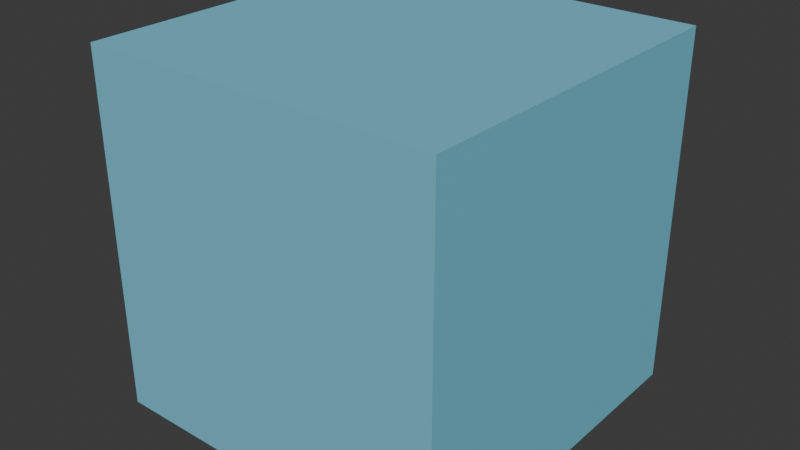 # Source: environment_smoke.blend  (saved by Blender 5.2.45; exported with 4.5.12 LTS)
import bpy
from mathutils import Matrix  # noqa: F401  (used for matrix-valued properties, if any)

bpy.ops.wm.read_factory_settings(use_empty=True)
scene = bpy.context.scene
scene.name = 'Scene'

# ---- collections
col_collection = bpy.data.collections.new('Collection'); scene.collection.children.link(col_collection)

# ---- materials (node trees are filled in below, after node groups)
mat_m_smk_neutral = bpy.data.materials.new('M_SMK_Neutral')
mat_m_smk_neutral.diffuse_color = (0.18, 0.55, 0.72, 1.0)

# ---- material node trees
mat_m_smk_neutral.use_nodes = True; mat_m_smk_neutral.node_tree.nodes.clear()
_N = mat_m_smk_neutral.node_tree.nodes; _L = mat_m_smk_neutral.node_tree.links
n0 = _N.new('ShaderNodeBsdfPrincipled'); n0.name = 'Principled BSDF'; n0.location = (-200, 100)
n0.inputs[0].default_value = (0.18, 0.55, 0.72, 1.0)
n0.inputs[2].default_value = 0.7
n0.inputs[10].default_value = 0.005
n1 = _N.new('ShaderNodeOutputMaterial'); n1.name = 'Material Output'; n1.location = (200, 100)
_L.new(n0.outputs[0], n1.inputs[0])
n1.is_active_output = True

# ---- world
world_world = bpy.data.worlds.new('World'); scene.world = world_world
world_world.use_nodes = True; world_world.node_tree.nodes.clear()
_N = world_world.node_tree.nodes; _L = world_world.node_tree.links
n0 = _N.new('ShaderNodeOutputWorld'); n0.name = 'World Output'; n0.location = (200, 100)
n1 = _N.new('ShaderNodeBackground'); n1.name = 'Background'; n1.location = (-200, 100)
n1.inputs[0].default_value = (0.05088, 0.05088, 0.05088, 1.0)
_L.new(n1.outputs[0], n0.inputs[0])
n0.is_active_output = True
world_world.color = (0.05088, 0.05088, 0.05088)
world_world.sun_shadow_jitter_overblur = 0.0

# ---- meshes
me_smk_block_mesh = bpy.data.meshes.new('SMK_Block_Mesh')
me_smk_block_mesh.from_pydata([(-0.5, -0.5, 0.0), (0.5, -0.5, 0.0), (0.5, 0.5, 0.0), (-0.5, 0.5, 0.0), (-0.5, -0.5, 1.0), (0.5, -0.5, 1.0), (0.5, 0.5, 1.0), (-0.5, 0.5, 1.0)], [], [(0, 3, 2, 1), (4, 5, 6, 7), (0, 1, 5, 4), (1, 2, 6, 5), (2, 3, 7, 6), (3, 0, 4, 7)])
_uv = me_smk_block_mesh.uv_layers.new(name='UVMap')
_uv.uv.foreach_set('vector', [0.01, 0.01, 0.3233, 0.01, 0.3233, 0.49, 0.01, 0.49, 0.3433, 0.01, 0.6567, 0.01, 0.6567, 0.49, 0.3433, 0.49, 0.6767, 0.01, 0.99, 0.01, 0.99, 0.49, 0.6767, 0.49, 0.01, 0.51, 0.3233, 0.51, 0.3233, 0.99, 0.01, 0.99, 0.3433, 0.51, 0.6567, 0.51, 0.6567, 0.99, 0.3433, 0.99, 0.6767, 0.51, 0.99, 0.51, 0.99, 0.99, 0.6767, 0.99])
me_smk_block_mesh.materials.append(mat_m_smk_neutral)
me_smk_block_mesh.update()

# ---- objects
ob_smk_block = bpy.data.objects.new('SMK_Block', me_smk_block_mesh)

# ---- transforms, parenting, visibility, modifiers, constraints
ob_smk_block.location = (0.0, 0.0, 0.0)

# ---- collection membership
scene.collection.objects.link(ob_smk_block)

# ---- scene / render settings (as saved in the file)
scene.frame_start = 1; scene.frame_end = 250; scene.frame_set(1)
scene.render.engine = 'BLENDER_EEVEE_NEXT'
scene.render.bake_bias = 0.0
scene.render.bake_samples = 0
scene.render.compositor_device = 'GPU'
scene.eevee.use_volume_custom_range = False
scene.eevee.fast_gi_thickness_near = 0.1
scene.eevee.fast_gi_thickness_far = 0.0
scene.eevee.ray_tracing_options.screen_trace_thickness = 0.1
bpy.context.view_layer.update()

# ---- added for rendering (the .blend has no active camera and no usable light): camera, sun
cam_auto = bpy.data.cameras.new('AutoCamera')
cam_auto.lens = 50.0
cam_auto.sensor_width = 36.0
cam_auto.clip_end = 1000.0
ob_auto_camera = bpy.data.objects.new('AutoCamera', cam_auto)
scene.collection.objects.link(ob_auto_camera)
ob_auto_camera.location = (1.60254, -1.92304, 1.78203)
ob_auto_camera.rotation_euler = (1.09748, -7.21219e-08, 0.694738)
scene.camera = ob_auto_camera
light_auto_sun = bpy.data.lights.new('AutoSun', 'SUN')
light_auto_sun.energy = 3.0
light_auto_sun.angle = 0.0523599
ob_auto_sun = bpy.data.objects.new('AutoSun', light_auto_sun)
scene.collection.objects.link(ob_auto_sun)
ob_auto_sun.rotation_euler = (0.872665, 0.174533, 0.523599)
bpy.context.view_layer.update()
